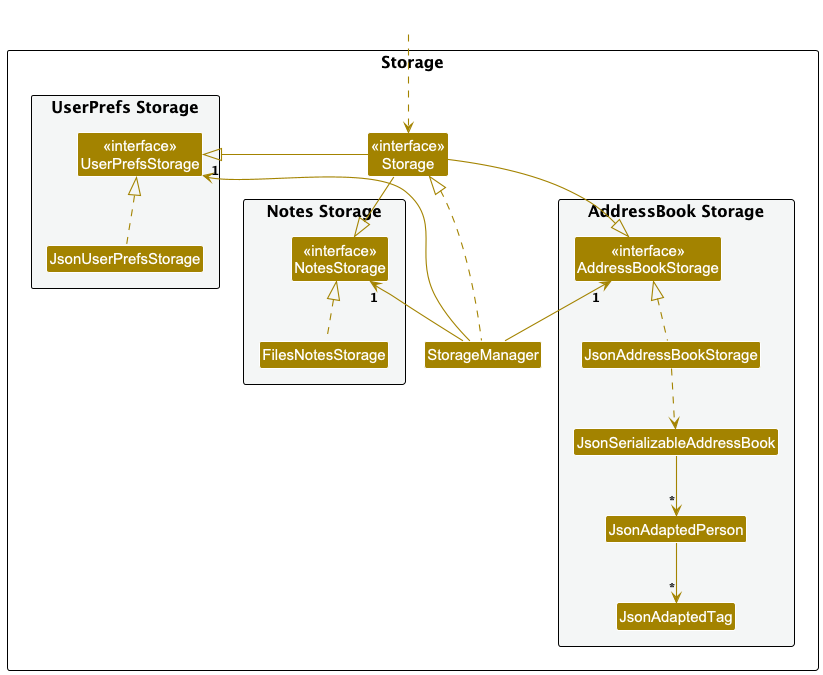

The diagram above was rendered by PlantUML. Its source (embedded in the PNG):
@startuml
!include style.puml
skinparam arrowThickness 1.1
skinparam arrowColor STORAGE_COLOR
skinparam classBackgroundColor STORAGE_COLOR

package Storage as StoragePackage {

package "UserPrefs Storage" #F4F6F6{
Class "<<interface>>\nUserPrefsStorage" as UserPrefsStorage
Class JsonUserPrefsStorage
}

Class "<<interface>>\nStorage" as Storage
Class StorageManager

package "AddressBook Storage" #F4F6F6{
Class "<<interface>>\nAddressBookStorage" as AddressBookStorage
Class JsonAddressBookStorage
Class JsonSerializableAddressBook
Class JsonAdaptedPerson
Class JsonAdaptedTag
}

package "Notes Storage" #F4F6F6{
Class "<<interface>>\nNotesStorage" as NotesStorage
Class FilesNotesStorage
}

}

Class HiddenOutside #FFFFFF
HiddenOutside ..> Storage

StorageManager .up.|> Storage
StorageManager -up-> "1" UserPrefsStorage
StorageManager -up-> "1" AddressBookStorage
StorageManager -up-> "1" NotesStorage

Storage -left-|> UserPrefsStorage
Storage -right-|> AddressBookStorage
Storage -down-|> NotesStorage

JsonUserPrefsStorage .up.|> UserPrefsStorage
JsonAddressBookStorage .up.|> AddressBookStorage
FilesNotesStorage .up.|> NotesStorage
JsonAddressBookStorage ..> JsonSerializableAddressBook
JsonSerializableAddressBook --> "*" JsonAdaptedPerson
JsonAdaptedPerson --> "*" JsonAdaptedTag

@enduml